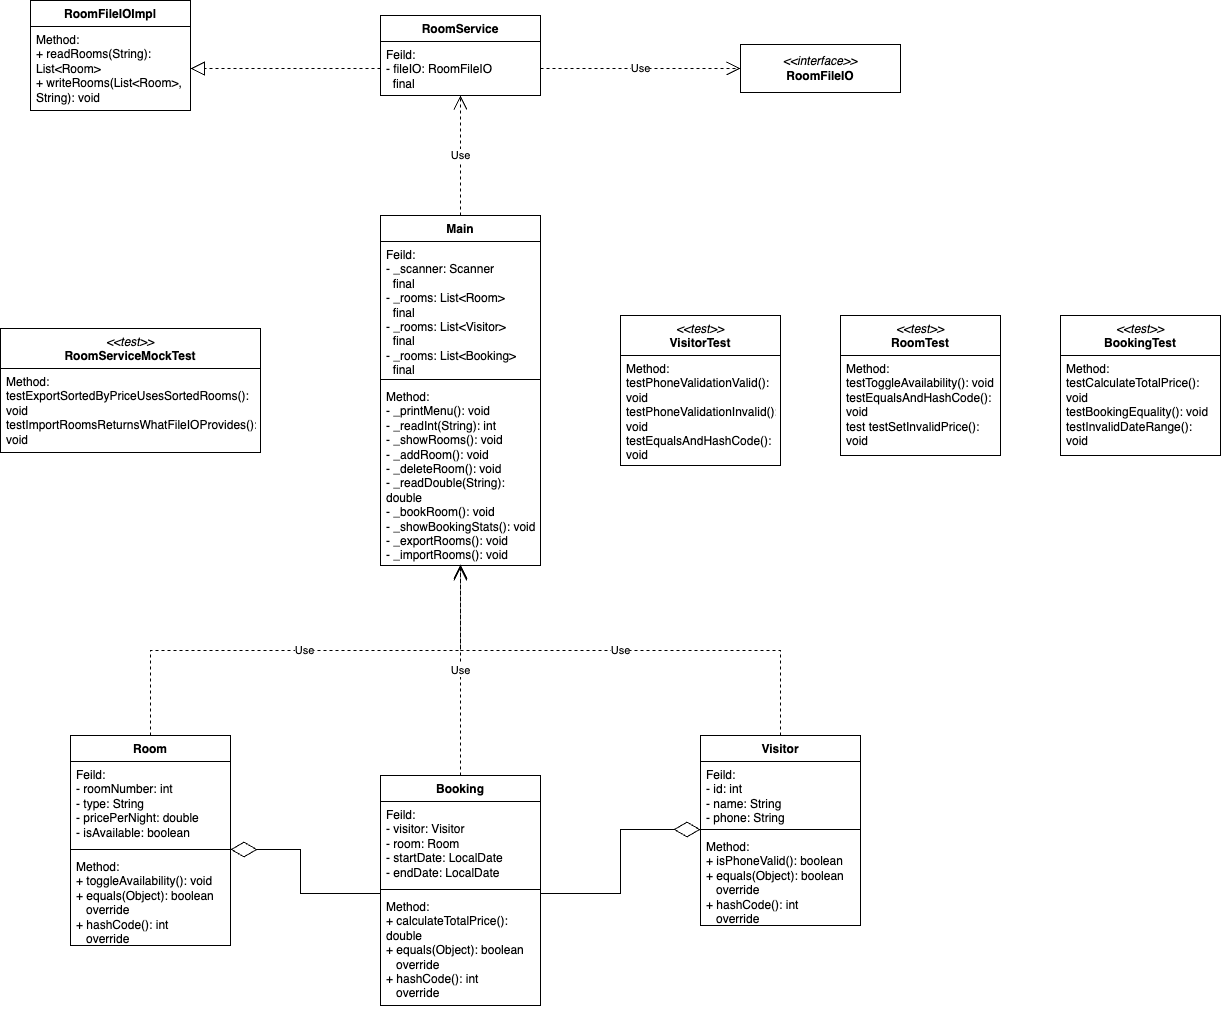

The diagram above was exported from draw.io. Its source (the exported page's mxGraphModel, read from the mxfile embedded in the PNG):
<mxGraphModel dx="1748" dy="1594" grid="1" gridSize="10" guides="1" tooltips="1" connect="1" arrows="1" fold="1" page="1" pageScale="1" pageWidth="827" pageHeight="1169" math="0" shadow="0">
  <root>
    <mxCell id="0" />
    <mxCell id="1" parent="0" />
    <mxCell id="WD6sirQ8uiwsf3SbYGBS-1" value="Main" style="swimlane;fontStyle=1;align=center;verticalAlign=top;childLayout=stackLayout;horizontal=1;startSize=26;horizontalStack=0;resizeParent=1;resizeParentMax=0;resizeLast=0;collapsible=1;marginBottom=0;whiteSpace=wrap;html=1;" vertex="1" parent="1">
      <mxGeometry x="120" y="40" width="160" height="350" as="geometry" />
    </mxCell>
    <mxCell id="WD6sirQ8uiwsf3SbYGBS-2" value="Feild:&lt;div&gt;- _scanner: Scanner&lt;/div&gt;&lt;div&gt;&amp;nbsp; final&lt;/div&gt;&lt;div&gt;&lt;div&gt;- _rooms: List&amp;lt;Room&amp;gt;&lt;/div&gt;&lt;div&gt;&amp;nbsp; final&lt;/div&gt;&lt;/div&gt;&lt;div&gt;&lt;div&gt;- _rooms: List&amp;lt;Visitor&amp;gt;&lt;/div&gt;&lt;div&gt;&amp;nbsp; final&lt;/div&gt;&lt;/div&gt;&lt;div&gt;&lt;div&gt;- _rooms: List&amp;lt;Booking&amp;gt;&lt;/div&gt;&lt;div&gt;&amp;nbsp; final&lt;/div&gt;&lt;/div&gt;" style="text;strokeColor=none;fillColor=none;align=left;verticalAlign=top;spacingLeft=4;spacingRight=4;overflow=hidden;rotatable=0;points=[[0,0.5],[1,0.5]];portConstraint=eastwest;whiteSpace=wrap;html=1;" vertex="1" parent="WD6sirQ8uiwsf3SbYGBS-1">
      <mxGeometry y="26" width="160" height="134" as="geometry" />
    </mxCell>
    <mxCell id="WD6sirQ8uiwsf3SbYGBS-3" value="" style="line;strokeWidth=1;fillColor=none;align=left;verticalAlign=middle;spacingTop=-1;spacingLeft=3;spacingRight=3;rotatable=0;labelPosition=right;points=[];portConstraint=eastwest;strokeColor=inherit;" vertex="1" parent="WD6sirQ8uiwsf3SbYGBS-1">
      <mxGeometry y="160" width="160" height="8" as="geometry" />
    </mxCell>
    <mxCell id="WD6sirQ8uiwsf3SbYGBS-4" value="Method:&lt;div&gt;- _printMenu(): void&lt;/div&gt;&lt;div&gt;- _readInt(String): int&lt;/div&gt;&lt;div&gt;- _showRooms(): void&lt;/div&gt;&lt;div&gt;- _addRoom(): void&lt;/div&gt;&lt;div&gt;- _deleteRoom(): void&lt;/div&gt;&lt;div&gt;- _readDouble(String): double&lt;/div&gt;&lt;div&gt;- _bookRoom(): void&lt;/div&gt;&lt;div&gt;- _showBookingStats(): void&lt;/div&gt;&lt;div&gt;- _exportRooms(): void&lt;/div&gt;&lt;div&gt;- _importRooms(): void&lt;/div&gt;" style="text;strokeColor=none;fillColor=none;align=left;verticalAlign=top;spacingLeft=4;spacingRight=4;overflow=hidden;rotatable=0;points=[[0,0.5],[1,0.5]];portConstraint=eastwest;whiteSpace=wrap;html=1;" vertex="1" parent="WD6sirQ8uiwsf3SbYGBS-1">
      <mxGeometry y="168" width="160" height="182" as="geometry" />
    </mxCell>
    <mxCell id="WD6sirQ8uiwsf3SbYGBS-5" value="Room" style="swimlane;fontStyle=1;align=center;verticalAlign=top;childLayout=stackLayout;horizontal=1;startSize=26;horizontalStack=0;resizeParent=1;resizeParentMax=0;resizeLast=0;collapsible=1;marginBottom=0;whiteSpace=wrap;html=1;" vertex="1" parent="1">
      <mxGeometry x="-190" y="560" width="160" height="210" as="geometry" />
    </mxCell>
    <mxCell id="WD6sirQ8uiwsf3SbYGBS-6" value="Feild:&lt;div&gt;- roomNumber: int&lt;/div&gt;&lt;div&gt;- type: String&lt;/div&gt;&lt;div&gt;- pricePerNight: double&lt;/div&gt;&lt;div&gt;- isAvailable: boolean&lt;/div&gt;" style="text;strokeColor=none;fillColor=none;align=left;verticalAlign=top;spacingLeft=4;spacingRight=4;overflow=hidden;rotatable=0;points=[[0,0.5],[1,0.5]];portConstraint=eastwest;whiteSpace=wrap;html=1;" vertex="1" parent="WD6sirQ8uiwsf3SbYGBS-5">
      <mxGeometry y="26" width="160" height="84" as="geometry" />
    </mxCell>
    <mxCell id="WD6sirQ8uiwsf3SbYGBS-7" value="" style="line;strokeWidth=1;fillColor=none;align=left;verticalAlign=middle;spacingTop=-1;spacingLeft=3;spacingRight=3;rotatable=0;labelPosition=right;points=[];portConstraint=eastwest;strokeColor=inherit;" vertex="1" parent="WD6sirQ8uiwsf3SbYGBS-5">
      <mxGeometry y="110" width="160" height="8" as="geometry" />
    </mxCell>
    <mxCell id="WD6sirQ8uiwsf3SbYGBS-8" value="Method:&lt;div&gt;+ toggleAvailability(): void&lt;/div&gt;&lt;div&gt;+ equals(Object): boolean&lt;/div&gt;&lt;div&gt;&amp;nbsp; &amp;nbsp;override&lt;/div&gt;&lt;div&gt;+ hashCode(): int&lt;/div&gt;&lt;div&gt;&amp;nbsp; &amp;nbsp;override&lt;/div&gt;" style="text;strokeColor=none;fillColor=none;align=left;verticalAlign=top;spacingLeft=4;spacingRight=4;overflow=hidden;rotatable=0;points=[[0,0.5],[1,0.5]];portConstraint=eastwest;whiteSpace=wrap;html=1;" vertex="1" parent="WD6sirQ8uiwsf3SbYGBS-5">
      <mxGeometry y="118" width="160" height="92" as="geometry" />
    </mxCell>
    <mxCell id="WD6sirQ8uiwsf3SbYGBS-9" value="Visitor" style="swimlane;fontStyle=1;align=center;verticalAlign=top;childLayout=stackLayout;horizontal=1;startSize=26;horizontalStack=0;resizeParent=1;resizeParentMax=0;resizeLast=0;collapsible=1;marginBottom=0;whiteSpace=wrap;html=1;" vertex="1" parent="1">
      <mxGeometry x="440" y="560" width="160" height="190" as="geometry" />
    </mxCell>
    <mxCell id="WD6sirQ8uiwsf3SbYGBS-10" value="Feild:&lt;div&gt;- id: int&lt;/div&gt;&lt;div&gt;- name: String&lt;/div&gt;&lt;div&gt;- phone: String&lt;/div&gt;" style="text;strokeColor=none;fillColor=none;align=left;verticalAlign=top;spacingLeft=4;spacingRight=4;overflow=hidden;rotatable=0;points=[[0,0.5],[1,0.5]];portConstraint=eastwest;whiteSpace=wrap;html=1;" vertex="1" parent="WD6sirQ8uiwsf3SbYGBS-9">
      <mxGeometry y="26" width="160" height="64" as="geometry" />
    </mxCell>
    <mxCell id="WD6sirQ8uiwsf3SbYGBS-11" value="" style="line;strokeWidth=1;fillColor=none;align=left;verticalAlign=middle;spacingTop=-1;spacingLeft=3;spacingRight=3;rotatable=0;labelPosition=right;points=[];portConstraint=eastwest;strokeColor=inherit;" vertex="1" parent="WD6sirQ8uiwsf3SbYGBS-9">
      <mxGeometry y="90" width="160" height="8" as="geometry" />
    </mxCell>
    <mxCell id="WD6sirQ8uiwsf3SbYGBS-12" value="Method:&lt;div&gt;+ isPhoneValid(): boolean&lt;/div&gt;&lt;div&gt;&lt;div&gt;+ equals(Object): boolean&lt;/div&gt;&lt;div&gt;&amp;nbsp; &amp;nbsp;override&lt;/div&gt;&lt;div&gt;+ hashCode(): int&lt;/div&gt;&lt;div&gt;&amp;nbsp; &amp;nbsp;override&lt;/div&gt;&lt;/div&gt;" style="text;strokeColor=none;fillColor=none;align=left;verticalAlign=top;spacingLeft=4;spacingRight=4;overflow=hidden;rotatable=0;points=[[0,0.5],[1,0.5]];portConstraint=eastwest;whiteSpace=wrap;html=1;" vertex="1" parent="WD6sirQ8uiwsf3SbYGBS-9">
      <mxGeometry y="98" width="160" height="92" as="geometry" />
    </mxCell>
    <mxCell id="WD6sirQ8uiwsf3SbYGBS-13" value="Booking" style="swimlane;fontStyle=1;align=center;verticalAlign=top;childLayout=stackLayout;horizontal=1;startSize=26;horizontalStack=0;resizeParent=1;resizeParentMax=0;resizeLast=0;collapsible=1;marginBottom=0;whiteSpace=wrap;html=1;" vertex="1" parent="1">
      <mxGeometry x="120" y="600" width="160" height="230" as="geometry" />
    </mxCell>
    <mxCell id="WD6sirQ8uiwsf3SbYGBS-14" value="Feild:&lt;div&gt;- visitor: Visitor&lt;/div&gt;&lt;div&gt;- room: Room&lt;/div&gt;&lt;div&gt;- startDate: LocalDate&lt;/div&gt;&lt;div&gt;- endDate: LocalDate&lt;/div&gt;" style="text;strokeColor=none;fillColor=none;align=left;verticalAlign=top;spacingLeft=4;spacingRight=4;overflow=hidden;rotatable=0;points=[[0,0.5],[1,0.5]];portConstraint=eastwest;whiteSpace=wrap;html=1;" vertex="1" parent="WD6sirQ8uiwsf3SbYGBS-13">
      <mxGeometry y="26" width="160" height="84" as="geometry" />
    </mxCell>
    <mxCell id="WD6sirQ8uiwsf3SbYGBS-15" value="" style="line;strokeWidth=1;fillColor=none;align=left;verticalAlign=middle;spacingTop=-1;spacingLeft=3;spacingRight=3;rotatable=0;labelPosition=right;points=[];portConstraint=eastwest;strokeColor=inherit;" vertex="1" parent="WD6sirQ8uiwsf3SbYGBS-13">
      <mxGeometry y="110" width="160" height="8" as="geometry" />
    </mxCell>
    <mxCell id="WD6sirQ8uiwsf3SbYGBS-16" value="Method:&lt;div&gt;+ calculateTotalPrice(): double&lt;/div&gt;&lt;div&gt;+&amp;nbsp;&lt;span style=&quot;background-color: transparent; color: light-dark(rgb(0, 0, 0), rgb(255, 255, 255));&quot;&gt;equals(Object): boolean&lt;/span&gt;&lt;/div&gt;&lt;div&gt;&amp;nbsp; &amp;nbsp;override&lt;/div&gt;&lt;div&gt;+ hashCode(): int&lt;/div&gt;&lt;div&gt;&amp;nbsp; &amp;nbsp;override&lt;/div&gt;" style="text;strokeColor=none;fillColor=none;align=left;verticalAlign=top;spacingLeft=4;spacingRight=4;overflow=hidden;rotatable=0;points=[[0,0.5],[1,0.5]];portConstraint=eastwest;whiteSpace=wrap;html=1;" vertex="1" parent="WD6sirQ8uiwsf3SbYGBS-13">
      <mxGeometry y="118" width="160" height="112" as="geometry" />
    </mxCell>
    <mxCell id="WD6sirQ8uiwsf3SbYGBS-17" value="RoomService" style="swimlane;fontStyle=1;align=center;verticalAlign=top;childLayout=stackLayout;horizontal=1;startSize=26;horizontalStack=0;resizeParent=1;resizeParentMax=0;resizeLast=0;collapsible=1;marginBottom=0;whiteSpace=wrap;html=1;" vertex="1" parent="1">
      <mxGeometry x="120" y="-160" width="160" height="80" as="geometry" />
    </mxCell>
    <mxCell id="WD6sirQ8uiwsf3SbYGBS-18" value="Feild:&lt;div&gt;- fileIO: RoomFileIO&lt;br&gt;&lt;/div&gt;&lt;div&gt;&amp;nbsp; final&lt;/div&gt;" style="text;strokeColor=none;fillColor=none;align=left;verticalAlign=top;spacingLeft=4;spacingRight=4;overflow=hidden;rotatable=0;points=[[0,0.5],[1,0.5]];portConstraint=eastwest;whiteSpace=wrap;html=1;" vertex="1" parent="WD6sirQ8uiwsf3SbYGBS-17">
      <mxGeometry y="26" width="160" height="54" as="geometry" />
    </mxCell>
    <mxCell id="WD6sirQ8uiwsf3SbYGBS-25" value="&lt;i&gt;&amp;lt;&amp;lt;interface&amp;gt;&amp;gt;&lt;/i&gt;&lt;div style=&quot;font-weight: 700;&quot;&gt;RoomFileIO&lt;/div&gt;" style="html=1;whiteSpace=wrap;" vertex="1" parent="1">
      <mxGeometry x="480" y="-131" width="160" height="48" as="geometry" />
    </mxCell>
    <mxCell id="WD6sirQ8uiwsf3SbYGBS-26" value="RoomFileIOImpl" style="swimlane;fontStyle=1;align=center;verticalAlign=top;childLayout=stackLayout;horizontal=1;startSize=26;horizontalStack=0;resizeParent=1;resizeParentMax=0;resizeLast=0;collapsible=1;marginBottom=0;whiteSpace=wrap;html=1;" vertex="1" parent="1">
      <mxGeometry x="-230" y="-175" width="160" height="110" as="geometry" />
    </mxCell>
    <mxCell id="WD6sirQ8uiwsf3SbYGBS-27" value="Method:&lt;div&gt;+ readRooms(String): List&amp;lt;Room&amp;gt;&lt;/div&gt;&lt;div&gt;+ writeRooms(List&amp;lt;Room&amp;gt;, String): void&lt;/div&gt;&lt;div&gt;&lt;br&gt;&lt;/div&gt;" style="text;strokeColor=none;fillColor=none;align=left;verticalAlign=top;spacingLeft=4;spacingRight=4;overflow=hidden;rotatable=0;points=[[0,0.5],[1,0.5]];portConstraint=eastwest;whiteSpace=wrap;html=1;" vertex="1" parent="WD6sirQ8uiwsf3SbYGBS-26">
      <mxGeometry y="26" width="160" height="84" as="geometry" />
    </mxCell>
    <mxCell id="WD6sirQ8uiwsf3SbYGBS-30" value="&lt;div&gt;&lt;span style=&quot;font-weight: normal;&quot;&gt;&lt;i&gt;&amp;lt;&amp;lt;test&amp;gt;&amp;gt;&lt;/i&gt;&lt;/span&gt;&lt;/div&gt;RoomTest" style="swimlane;fontStyle=1;align=center;verticalAlign=top;childLayout=stackLayout;horizontal=1;startSize=40;horizontalStack=0;resizeParent=1;resizeParentMax=0;resizeLast=0;collapsible=1;marginBottom=0;whiteSpace=wrap;html=1;" vertex="1" parent="1">
      <mxGeometry x="580" y="140" width="160" height="140" as="geometry" />
    </mxCell>
    <mxCell id="WD6sirQ8uiwsf3SbYGBS-31" value="Method:&lt;div&gt;testToggleAvailability(): void&lt;/div&gt;&lt;div&gt;testEqualsAndHashCode(): void&lt;/div&gt;&lt;div&gt;test testSetInvalidPrice(): void&lt;/div&gt;" style="text;strokeColor=none;fillColor=none;align=left;verticalAlign=top;spacingLeft=4;spacingRight=4;overflow=hidden;rotatable=0;points=[[0,0.5],[1,0.5]];portConstraint=eastwest;whiteSpace=wrap;html=1;" vertex="1" parent="WD6sirQ8uiwsf3SbYGBS-30">
      <mxGeometry y="40" width="160" height="100" as="geometry" />
    </mxCell>
    <mxCell id="WD6sirQ8uiwsf3SbYGBS-34" value="&lt;div&gt;&lt;i style=&quot;font-weight: 400;&quot;&gt;&amp;lt;&amp;lt;test&amp;gt;&amp;gt;&lt;/i&gt;&lt;/div&gt;VisitorTest" style="swimlane;fontStyle=1;align=center;verticalAlign=top;childLayout=stackLayout;horizontal=1;startSize=40;horizontalStack=0;resizeParent=1;resizeParentMax=0;resizeLast=0;collapsible=1;marginBottom=0;whiteSpace=wrap;html=1;" vertex="1" parent="1">
      <mxGeometry x="360" y="140" width="160" height="150" as="geometry" />
    </mxCell>
    <mxCell id="WD6sirQ8uiwsf3SbYGBS-35" value="Method:&lt;div&gt;testPhoneValidationValid(): void&lt;/div&gt;&lt;div&gt;testPhoneValidationInvalid(): void&lt;/div&gt;&lt;div&gt;testEqualsAndHashCode(): void&lt;/div&gt;" style="text;strokeColor=none;fillColor=none;align=left;verticalAlign=top;spacingLeft=4;spacingRight=4;overflow=hidden;rotatable=0;points=[[0,0.5],[1,0.5]];portConstraint=eastwest;whiteSpace=wrap;html=1;" vertex="1" parent="WD6sirQ8uiwsf3SbYGBS-34">
      <mxGeometry y="40" width="160" height="110" as="geometry" />
    </mxCell>
    <mxCell id="WD6sirQ8uiwsf3SbYGBS-36" value="&lt;div&gt;&lt;i style=&quot;font-weight: 400;&quot;&gt;&amp;lt;&amp;lt;test&amp;gt;&amp;gt;&lt;/i&gt;&lt;/div&gt;BookingTest" style="swimlane;fontStyle=1;align=center;verticalAlign=top;childLayout=stackLayout;horizontal=1;startSize=40;horizontalStack=0;resizeParent=1;resizeParentMax=0;resizeLast=0;collapsible=1;marginBottom=0;whiteSpace=wrap;html=1;" vertex="1" parent="1">
      <mxGeometry x="800" y="140" width="160" height="140" as="geometry" />
    </mxCell>
    <mxCell id="WD6sirQ8uiwsf3SbYGBS-37" value="Method:&lt;div&gt;testCalculateTotalPrice(): void&lt;/div&gt;&lt;div&gt;testBookingEquality(): void&lt;/div&gt;&lt;div&gt;testInvalidDateRange(): void&lt;/div&gt;" style="text;strokeColor=none;fillColor=none;align=left;verticalAlign=top;spacingLeft=4;spacingRight=4;overflow=hidden;rotatable=0;points=[[0,0.5],[1,0.5]];portConstraint=eastwest;whiteSpace=wrap;html=1;" vertex="1" parent="WD6sirQ8uiwsf3SbYGBS-36">
      <mxGeometry y="40" width="160" height="100" as="geometry" />
    </mxCell>
    <mxCell id="WD6sirQ8uiwsf3SbYGBS-38" value="&lt;div&gt;&lt;i style=&quot;font-weight: 400;&quot;&gt;&amp;lt;&amp;lt;test&amp;gt;&amp;gt;&lt;/i&gt;&lt;/div&gt;RoomServiceMockTest" style="swimlane;fontStyle=1;align=center;verticalAlign=top;childLayout=stackLayout;horizontal=1;startSize=40;horizontalStack=0;resizeParent=1;resizeParentMax=0;resizeLast=0;collapsible=1;marginBottom=0;whiteSpace=wrap;html=1;" vertex="1" parent="1">
      <mxGeometry x="-260" y="153" width="260" height="124" as="geometry" />
    </mxCell>
    <mxCell id="WD6sirQ8uiwsf3SbYGBS-39" value="Method:&lt;div&gt;testExportSortedByPriceUsesSortedRooms(): void&lt;/div&gt;&lt;div&gt;testImportRoomsReturnsWhatFileIOProvides():&lt;/div&gt;&lt;div&gt;void&lt;/div&gt;" style="text;strokeColor=none;fillColor=none;align=left;verticalAlign=top;spacingLeft=4;spacingRight=4;overflow=hidden;rotatable=0;points=[[0,0.5],[1,0.5]];portConstraint=eastwest;whiteSpace=wrap;html=1;" vertex="1" parent="WD6sirQ8uiwsf3SbYGBS-38">
      <mxGeometry y="40" width="260" height="84" as="geometry" />
    </mxCell>
    <mxCell id="WD6sirQ8uiwsf3SbYGBS-40" value="" style="endArrow=diamondThin;endFill=0;endSize=24;html=1;rounded=0;entryX=1;entryY=0.5;entryDx=0;entryDy=0;entryPerimeter=0;exitX=0;exitY=0;exitDx=0;exitDy=0;exitPerimeter=0;edgeStyle=orthogonalEdgeStyle;" edge="1" parent="1" source="WD6sirQ8uiwsf3SbYGBS-16" target="WD6sirQ8uiwsf3SbYGBS-7">
      <mxGeometry width="160" relative="1" as="geometry">
        <mxPoint x="400" y="593" as="sourcePoint" />
        <mxPoint x="490" y="540" as="targetPoint" />
        <Array as="points">
          <mxPoint x="40" y="718" />
          <mxPoint x="40" y="674" />
        </Array>
      </mxGeometry>
    </mxCell>
    <mxCell id="WD6sirQ8uiwsf3SbYGBS-41" value="" style="endArrow=diamondThin;endFill=0;endSize=24;html=1;rounded=0;exitX=1;exitY=0;exitDx=0;exitDy=0;exitPerimeter=0;entryX=0;entryY=0.5;entryDx=0;entryDy=0;entryPerimeter=0;edgeStyle=orthogonalEdgeStyle;" edge="1" parent="1" source="WD6sirQ8uiwsf3SbYGBS-16" target="WD6sirQ8uiwsf3SbYGBS-11">
      <mxGeometry width="160" relative="1" as="geometry">
        <mxPoint x="330" y="630" as="sourcePoint" />
        <mxPoint x="490" y="630" as="targetPoint" />
        <Array as="points">
          <mxPoint x="360" y="718" />
          <mxPoint x="360" y="654" />
        </Array>
      </mxGeometry>
    </mxCell>
    <mxCell id="WD6sirQ8uiwsf3SbYGBS-43" value="Use" style="endArrow=open;endSize=12;dashed=1;html=1;rounded=0;exitX=1;exitY=0.5;exitDx=0;exitDy=0;entryX=0;entryY=0.5;entryDx=0;entryDy=0;" edge="1" parent="1" source="WD6sirQ8uiwsf3SbYGBS-18" target="WD6sirQ8uiwsf3SbYGBS-25">
      <mxGeometry width="160" relative="1" as="geometry">
        <mxPoint x="330" y="10" as="sourcePoint" />
        <mxPoint x="460" y="-160" as="targetPoint" />
      </mxGeometry>
    </mxCell>
    <mxCell id="WD6sirQ8uiwsf3SbYGBS-44" value="" style="endArrow=block;dashed=1;endFill=0;endSize=12;html=1;rounded=0;exitX=0;exitY=0.5;exitDx=0;exitDy=0;entryX=1;entryY=0.5;entryDx=0;entryDy=0;" edge="1" parent="1" source="WD6sirQ8uiwsf3SbYGBS-18" target="WD6sirQ8uiwsf3SbYGBS-27">
      <mxGeometry width="160" relative="1" as="geometry">
        <mxPoint x="330" y="10" as="sourcePoint" />
        <mxPoint x="-30" y="-50" as="targetPoint" />
      </mxGeometry>
    </mxCell>
    <mxCell id="WD6sirQ8uiwsf3SbYGBS-45" value="Use" style="endArrow=open;endSize=12;dashed=1;html=1;rounded=0;exitX=0.5;exitY=0;exitDx=0;exitDy=0;entryX=0.5;entryY=1;entryDx=0;entryDy=0;entryPerimeter=0;" edge="1" parent="1" source="WD6sirQ8uiwsf3SbYGBS-1" target="WD6sirQ8uiwsf3SbYGBS-18">
      <mxGeometry width="160" relative="1" as="geometry">
        <mxPoint x="330" y="10" as="sourcePoint" />
        <mxPoint x="490" y="10" as="targetPoint" />
      </mxGeometry>
    </mxCell>
    <mxCell id="WD6sirQ8uiwsf3SbYGBS-46" value="Use" style="endArrow=open;endSize=12;dashed=1;html=1;rounded=0;exitX=0.5;exitY=0;exitDx=0;exitDy=0;entryX=0.5;entryY=1.005;entryDx=0;entryDy=0;entryPerimeter=0;" edge="1" parent="1" source="WD6sirQ8uiwsf3SbYGBS-13" target="WD6sirQ8uiwsf3SbYGBS-4">
      <mxGeometry width="160" relative="1" as="geometry">
        <mxPoint x="330" y="500" as="sourcePoint" />
        <mxPoint x="230" y="420" as="targetPoint" />
      </mxGeometry>
    </mxCell>
    <mxCell id="WD6sirQ8uiwsf3SbYGBS-47" value="Use" style="endArrow=open;endSize=12;dashed=1;html=1;rounded=0;exitX=0.5;exitY=0;exitDx=0;exitDy=0;entryX=0.5;entryY=1.005;entryDx=0;entryDy=0;entryPerimeter=0;edgeStyle=orthogonalEdgeStyle;" edge="1" parent="1" source="WD6sirQ8uiwsf3SbYGBS-5" target="WD6sirQ8uiwsf3SbYGBS-4">
      <mxGeometry width="160" relative="1" as="geometry">
        <mxPoint x="250" y="620" as="sourcePoint" />
        <mxPoint x="410" y="620" as="targetPoint" />
      </mxGeometry>
    </mxCell>
    <mxCell id="WD6sirQ8uiwsf3SbYGBS-48" value="Use" style="endArrow=open;endSize=12;dashed=1;html=1;rounded=0;exitX=0.5;exitY=0;exitDx=0;exitDy=0;entryX=0.5;entryY=0.995;entryDx=0;entryDy=0;entryPerimeter=0;edgeStyle=orthogonalEdgeStyle;" edge="1" parent="1" source="WD6sirQ8uiwsf3SbYGBS-9" target="WD6sirQ8uiwsf3SbYGBS-4">
      <mxGeometry width="160" relative="1" as="geometry">
        <mxPoint x="250" y="620" as="sourcePoint" />
        <mxPoint x="270" y="430" as="targetPoint" />
      </mxGeometry>
    </mxCell>
  </root>
</mxGraphModel>